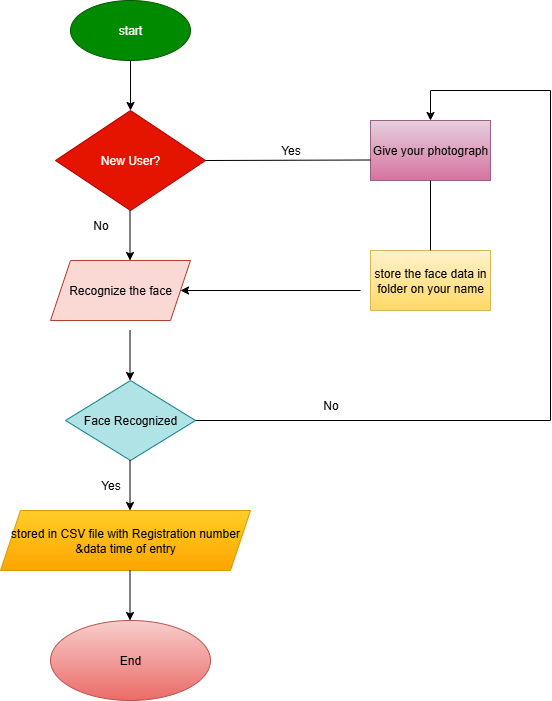

The diagram above was exported from draw.io. Its source (the exported page's mxGraphModel, read from the mxfile embedded in the PNG):
<mxGraphModel dx="1042" dy="562" grid="1" gridSize="10" guides="1" tooltips="1" connect="1" arrows="1" fold="1" page="1" pageScale="1" pageWidth="827" pageHeight="1169" math="0" shadow="0">
  <root>
    <mxCell id="0" />
    <mxCell id="1" parent="0" />
    <mxCell id="Ka2GXS34w2-TxDGZcsNL-1" value="start" style="ellipse;whiteSpace=wrap;html=1;fillColor=#008a00;fontColor=#ffffff;strokeColor=#005700;" vertex="1" parent="1">
      <mxGeometry x="320" width="120" height="60" as="geometry" />
    </mxCell>
    <mxCell id="Ka2GXS34w2-TxDGZcsNL-2" value="" style="endArrow=classic;html=1;rounded=0;exitX=0.5;exitY=1;exitDx=0;exitDy=0;" edge="1" parent="1" source="Ka2GXS34w2-TxDGZcsNL-1">
      <mxGeometry width="50" height="50" relative="1" as="geometry">
        <mxPoint x="364" y="120" as="sourcePoint" />
        <mxPoint x="380" y="110" as="targetPoint" />
      </mxGeometry>
    </mxCell>
    <mxCell id="Ka2GXS34w2-TxDGZcsNL-3" value="New User?" style="rhombus;whiteSpace=wrap;html=1;fillColor=#e51400;fontColor=#ffffff;strokeColor=#B20000;" vertex="1" parent="1">
      <mxGeometry x="305" y="110" width="150" height="100" as="geometry" />
    </mxCell>
    <mxCell id="Ka2GXS34w2-TxDGZcsNL-4" value="" style="endArrow=classic;html=1;rounded=0;" edge="1" parent="1">
      <mxGeometry width="50" height="50" relative="1" as="geometry">
        <mxPoint x="379.5" y="210" as="sourcePoint" />
        <mxPoint x="379.5" y="260" as="targetPoint" />
      </mxGeometry>
    </mxCell>
    <mxCell id="Ka2GXS34w2-TxDGZcsNL-5" value="Recognize the face" style="shape=parallelogram;perimeter=parallelogramPerimeter;whiteSpace=wrap;html=1;fixedSize=1;fillColor=#fad9d5;strokeColor=#ae4132;" vertex="1" parent="1">
      <mxGeometry x="300" y="260" width="140" height="60" as="geometry" />
    </mxCell>
    <mxCell id="Ka2GXS34w2-TxDGZcsNL-6" value="" style="endArrow=classic;html=1;rounded=0;exitX=0.5;exitY=1;exitDx=0;exitDy=0;" edge="1" parent="1">
      <mxGeometry width="50" height="50" relative="1" as="geometry">
        <mxPoint x="379.5" y="330" as="sourcePoint" />
        <mxPoint x="379.5" y="380" as="targetPoint" />
      </mxGeometry>
    </mxCell>
    <mxCell id="Ka2GXS34w2-TxDGZcsNL-7" value="Face Recognized" style="rhombus;whiteSpace=wrap;html=1;fillColor=#b0e3e6;strokeColor=#0e8088;" vertex="1" parent="1">
      <mxGeometry x="315" y="380" width="130" height="80" as="geometry" />
    </mxCell>
    <mxCell id="Ka2GXS34w2-TxDGZcsNL-8" value="" style="endArrow=classic;html=1;rounded=0;exitX=0.5;exitY=1;exitDx=0;exitDy=0;" edge="1" parent="1">
      <mxGeometry width="50" height="50" relative="1" as="geometry">
        <mxPoint x="379.5" y="460" as="sourcePoint" />
        <mxPoint x="379.5" y="510" as="targetPoint" />
      </mxGeometry>
    </mxCell>
    <mxCell id="Ka2GXS34w2-TxDGZcsNL-9" value="stored in CSV file with Registration number &amp;amp;data time of entry" style="shape=parallelogram;perimeter=parallelogramPerimeter;whiteSpace=wrap;html=1;fixedSize=1;fillColor=#ffcd28;gradientColor=#ffa500;strokeColor=#d79b00;" vertex="1" parent="1">
      <mxGeometry x="250" y="510" width="250" height="60" as="geometry" />
    </mxCell>
    <mxCell id="Ka2GXS34w2-TxDGZcsNL-10" value="" style="endArrow=classic;html=1;rounded=0;exitX=0.5;exitY=1;exitDx=0;exitDy=0;" edge="1" parent="1">
      <mxGeometry width="50" height="50" relative="1" as="geometry">
        <mxPoint x="379.5" y="570" as="sourcePoint" />
        <mxPoint x="379.5" y="620" as="targetPoint" />
      </mxGeometry>
    </mxCell>
    <mxCell id="Ka2GXS34w2-TxDGZcsNL-11" value="End" style="ellipse;whiteSpace=wrap;html=1;fillColor=#f8cecc;gradientColor=#ea6b66;strokeColor=#b85450;" vertex="1" parent="1">
      <mxGeometry x="300" y="620" width="160" height="80" as="geometry" />
    </mxCell>
    <mxCell id="Ka2GXS34w2-TxDGZcsNL-12" value="Give your photograph" style="rounded=0;whiteSpace=wrap;html=1;fillColor=#e6d0de;gradientColor=#d5739d;strokeColor=#996185;" vertex="1" parent="1">
      <mxGeometry x="620" y="120" width="120" height="60" as="geometry" />
    </mxCell>
    <mxCell id="Ka2GXS34w2-TxDGZcsNL-13" value="store the face data in folder on your name" style="rounded=0;whiteSpace=wrap;html=1;fillColor=#fff2cc;gradientColor=#ffd966;strokeColor=#d6b656;" vertex="1" parent="1">
      <mxGeometry x="620" y="250" width="120" height="60" as="geometry" />
    </mxCell>
    <mxCell id="Ka2GXS34w2-TxDGZcsNL-14" value="" style="endArrow=classic;html=1;rounded=0;entryX=0.5;entryY=0;entryDx=0;entryDy=0;" edge="1" parent="1" target="Ka2GXS34w2-TxDGZcsNL-12">
      <mxGeometry width="50" height="50" relative="1" as="geometry">
        <mxPoint x="680" y="90" as="sourcePoint" />
        <mxPoint x="680" y="-10" as="targetPoint" />
      </mxGeometry>
    </mxCell>
    <mxCell id="Ka2GXS34w2-TxDGZcsNL-15" value="" style="endArrow=none;html=1;rounded=0;" edge="1" parent="1">
      <mxGeometry width="50" height="50" relative="1" as="geometry">
        <mxPoint x="680" y="90" as="sourcePoint" />
        <mxPoint x="800" y="90" as="targetPoint" />
      </mxGeometry>
    </mxCell>
    <mxCell id="Ka2GXS34w2-TxDGZcsNL-16" value="" style="endArrow=none;html=1;rounded=0;" edge="1" parent="1">
      <mxGeometry width="50" height="50" relative="1" as="geometry">
        <mxPoint x="800" y="420" as="sourcePoint" />
        <mxPoint x="800" y="90" as="targetPoint" />
      </mxGeometry>
    </mxCell>
    <mxCell id="Ka2GXS34w2-TxDGZcsNL-18" value="" style="endArrow=none;html=1;rounded=0;" edge="1" parent="1">
      <mxGeometry width="50" height="50" relative="1" as="geometry">
        <mxPoint x="445" y="420" as="sourcePoint" />
        <mxPoint x="800" y="420" as="targetPoint" />
      </mxGeometry>
    </mxCell>
    <mxCell id="Ka2GXS34w2-TxDGZcsNL-19" value="" style="endArrow=none;html=1;rounded=0;entryX=0.5;entryY=1;entryDx=0;entryDy=0;exitX=0.5;exitY=0;exitDx=0;exitDy=0;" edge="1" parent="1" source="Ka2GXS34w2-TxDGZcsNL-13" target="Ka2GXS34w2-TxDGZcsNL-12">
      <mxGeometry width="50" height="50" relative="1" as="geometry">
        <mxPoint x="650" y="250" as="sourcePoint" />
        <mxPoint x="700" y="200" as="targetPoint" />
      </mxGeometry>
    </mxCell>
    <mxCell id="Ka2GXS34w2-TxDGZcsNL-20" value="" style="endArrow=none;html=1;rounded=0;entryX=-0.03;entryY=0.65;entryDx=0;entryDy=0;entryPerimeter=0;exitX=1;exitY=0.5;exitDx=0;exitDy=0;" edge="1" parent="1" source="Ka2GXS34w2-TxDGZcsNL-3">
      <mxGeometry width="50" height="50" relative="1" as="geometry">
        <mxPoint x="470" y="160" as="sourcePoint" />
        <mxPoint x="620.0000000000001" y="159.5" as="targetPoint" />
      </mxGeometry>
    </mxCell>
    <mxCell id="Ka2GXS34w2-TxDGZcsNL-22" value="" style="endArrow=classic;html=1;rounded=0;" edge="1" parent="1" target="Ka2GXS34w2-TxDGZcsNL-5">
      <mxGeometry width="50" height="50" relative="1" as="geometry">
        <mxPoint x="610" y="290" as="sourcePoint" />
        <mxPoint x="560" y="240" as="targetPoint" />
      </mxGeometry>
    </mxCell>
    <mxCell id="Ka2GXS34w2-TxDGZcsNL-23" value="No" style="text;html=1;align=center;verticalAlign=middle;resizable=0;points=[];autosize=1;strokeColor=none;fillColor=none;" vertex="1" parent="1">
      <mxGeometry x="560" y="390" width="40" height="30" as="geometry" />
    </mxCell>
    <mxCell id="Ka2GXS34w2-TxDGZcsNL-24" value="No" style="text;html=1;align=center;verticalAlign=middle;resizable=0;points=[];autosize=1;strokeColor=none;fillColor=none;" vertex="1" parent="1">
      <mxGeometry x="330" y="210" width="40" height="30" as="geometry" />
    </mxCell>
    <mxCell id="Ka2GXS34w2-TxDGZcsNL-26" value="Yes" style="text;html=1;align=center;verticalAlign=middle;resizable=0;points=[];autosize=1;strokeColor=none;fillColor=none;" vertex="1" parent="1">
      <mxGeometry x="340" y="470" width="40" height="30" as="geometry" />
    </mxCell>
    <mxCell id="Ka2GXS34w2-TxDGZcsNL-27" value="Yes" style="text;html=1;align=center;verticalAlign=middle;resizable=0;points=[];autosize=1;strokeColor=none;fillColor=none;" vertex="1" parent="1">
      <mxGeometry x="520" y="135" width="40" height="30" as="geometry" />
    </mxCell>
  </root>
</mxGraphModel>